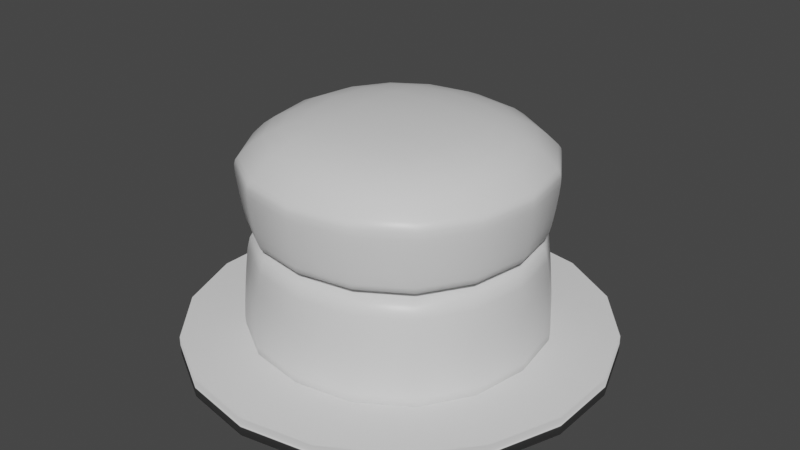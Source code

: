 # Source: Unity_cake_plain.blend  (saved by Blender 2.80.75; exported with 4.5.12 LTS)
import bpy
from mathutils import Matrix  # noqa: F401  (used for matrix-valued properties, if any)

bpy.ops.wm.read_factory_settings(use_empty=True)
scene = bpy.context.scene
scene.name = 'Scene'

# ---- collections
col_collection = bpy.data.collections.new('Collection'); scene.collection.children.link(col_collection)

# ---- materials (node trees are filled in below, after node groups)
mat_material = bpy.data.materials.new('Material')
mat_material.alpha_threshold = 0.0
mat_material.use_transparent_shadow = False
mat_material.line_color = (0.0, 0.0, 0.0, 1.0)
mat_material_001 = bpy.data.materials.new('Material.001')
mat_material_001.alpha_threshold = 0.0
mat_material_001.use_transparent_shadow = False
mat_material_001.line_color = (0.0, 0.0, 0.0, 1.0)

# ---- material node trees
mat_material.use_nodes = True; mat_material.node_tree.nodes.clear()
_N = mat_material.node_tree.nodes; _L = mat_material.node_tree.links
n0 = _N.new('ShaderNodeOutputMaterial'); n0.name = 'Material Output'; n0.location = (300, 300)
n1 = _N.new('ShaderNodeBsdfPrincipled'); n1.name = 'Principled BSDF'; n1.location = (10, 300)
n1.distribution = 'GGX'
n1.subsurface_method = 'BURLEY'
n1.inputs[2].default_value = 0.4
n1.inputs[3].default_value = 1.45
n1.inputs[27].default_value = (0.0, 0.0, 0.0, 1.0)
n1.inputs[28].default_value = 1.0
_L.new(n1.outputs[0], n0.inputs[0])
n0.is_active_output = True
mat_material_001.use_nodes = True; mat_material_001.node_tree.nodes.clear()
_N = mat_material_001.node_tree.nodes; _L = mat_material_001.node_tree.links
n0 = _N.new('ShaderNodeOutputMaterial'); n0.name = 'Material Output'; n0.location = (300, 300)
n1 = _N.new('ShaderNodeBsdfPrincipled'); n1.name = 'Principled BSDF'; n1.location = (10, 300)
n1.distribution = 'GGX'
n1.subsurface_method = 'BURLEY'
n1.inputs[2].default_value = 0.4
n1.inputs[3].default_value = 1.45
n1.inputs[27].default_value = (0.0, 0.0, 0.0, 1.0)
n1.inputs[28].default_value = 1.0
_L.new(n1.outputs[0], n0.inputs[0])
n0.is_active_output = True

# ---- world
world_world = bpy.data.worlds.new('World'); scene.world = world_world
world_world.use_nodes = True; world_world.node_tree.nodes.clear()
_N = world_world.node_tree.nodes; _L = world_world.node_tree.links
n0 = _N.new('ShaderNodeOutputWorld'); n0.name = 'World Output'; n0.location = (300, 300)
n1 = _N.new('ShaderNodeBackground'); n1.name = 'Background'; n1.location = (10, 300)
n1.inputs[0].default_value = (0.05088, 0.05088, 0.05088, 1.0)
_L.new(n1.outputs[0], n0.inputs[0])
n0.is_active_output = True
world_world.color = (0.05088, 0.05088, 0.05088)
world_world.use_sun_shadow = False
world_world.sun_shadow_jitter_overblur = 0.0

# ---- meshes
me_cube = bpy.data.meshes.new('Cube')
me_cube.from_pydata([(0.8902, 0.8902, 1.0), (0.9659, 0.9659, -1.0), (0.8902, -0.8902, 1.0), (0.9659, -0.9659, -1.0), (-0.8902, 0.8902, 1.0), (-0.9659, 0.9659, -1.0), (-0.8902, -0.8902, 1.0), (-0.9659, -0.9659, -1.0), (0.9357, -0.9357, 1.0), (-0.9357, -0.9357, 1.0), (0.9357, 0.9357, 1.0), (-0.9357, 0.9357, 1.0), (-1.0, 1.0, -1.0), (-1.0, -1.0, -1.0), (1.0, 1.0, -1.0), (1.0, -1.0, -1.0), (-0.8902, 0.8902, 1.019), (-0.7019, 0.7019, 3.118), (-0.8902, -0.8902, 1.019), (-0.7019, -0.7019, 3.118), (0.8902, 0.8902, 1.019), (0.7019, 0.7019, 3.118), (0.8902, -0.8902, 1.019), (0.7019, -0.7019, 3.118), (-0.9357, -0.9357, 1.019), (0.9357, -0.9357, 1.019), (-0.9357, 0.9357, 1.019), (0.9357, 0.9357, 1.019), (1.0, 1.0, 2.3), (1.0, -1.0, 2.3), (-1.0, 1.0, 2.3), (-1.0, -1.0, 2.3), (0.9659, 0.9659, 2.3), (0.9659, -0.9659, 2.3), (-0.9659, 0.9659, 2.3), (-0.9659, -0.9659, 2.3)], [], [(0, 4, 6, 2), (15, 8, 9, 13), (13, 9, 11, 12), (5, 1, 3, 7), (14, 10, 8, 15), (12, 11, 10, 14), (2, 6, 9, 8), (0, 2, 8, 10), (6, 4, 11, 9), (4, 0, 10, 11), (5, 7, 13, 12), (1, 5, 12, 14), (7, 3, 15, 13), (3, 1, 14, 15), (16, 20, 22, 18), (31, 24, 25, 29), (29, 25, 27, 28), (21, 17, 19, 23), (30, 26, 24, 31), (28, 27, 26, 30), (18, 22, 25, 24), (16, 18, 24, 26), (22, 20, 27, 25), (20, 16, 26, 27), (32, 33, 29, 28), (34, 32, 28, 30), (33, 35, 31, 29), (35, 34, 30, 31), (21, 23, 33, 32), (17, 21, 32, 34), (23, 19, 35, 33), (19, 17, 34, 35)])
me_cube.polygons.foreach_set('use_smooth', [True] * 32)
me_cube.polygons.foreach_set('material_index', [0, 0, 0, 0, 0, 0, 0, 0, 0, 0, 0, 0, 0, 0, 1, 1, 1, 1, 1, 1, 1, 1, 1, 1, 1, 1, 1, 1, 1, 1, 1, 1])
_uv = me_cube.uv_layers.new(name='UVMap')
_uv.uv.foreach_set('vector', [0.3811, 0.006085, 0.6189, 0.006085, 0.6189, 0.2439, 0.3811, 0.2439, 0.375, 0.25, 0.625, 0.25, 0.625, 0.5, 0.375, 0.5, 0.375, 0.5, 0.625, 0.5, 0.625, 0.75, 0.375, 0.75, 0.3793, 0.7543, 0.6207, 0.7543, 0.6207, 0.9957, 0.3793, 0.9957, 0.125, 0.5, 0.375, 0.5, 0.375, 0.75, 0.125, 0.75, 0.625, 0.5, 0.875, 0.5, 0.875, 0.75, 0.625, 0.75, 0.3811, 0.2439, 0.6189, 0.2439, 0.625, 0.25, 0.375, 0.25, 0.3811, 0.006085, 0.3811, 0.2439, 0.375, 0.25, 0.375, 0.0, 0.6189, 0.2439, 0.6189, 0.006085, 0.625, 0.0, 0.625, 0.25, 0.6189, 0.006085, 0.3811, 0.006085, 0.375, 0.0, 0.625, 0.0, 0.3793, 0.7543, 0.3793, 0.9957, 0.375, 1.0, 0.375, 0.75, 0.6207, 0.7543, 0.3793, 0.7543, 0.375, 0.75, 0.625, 0.75, 0.3793, 0.9957, 0.6207, 0.9957, 0.625, 1.0, 0.375, 1.0, 0.6207, 0.9957, 0.6207, 0.7543, 0.625, 0.75, 0.625, 1.0, 0.3811, 0.006085, 0.6189, 0.006085, 0.6189, 0.2439, 0.3811, 0.2439, 0.375, 0.25, 0.625, 0.25, 0.625, 0.5, 0.375, 0.5, 0.375, 0.5, 0.625, 0.5, 0.625, 0.75, 0.375, 0.75, 0.4123, 0.7873, 0.5877, 0.7873, 0.5877, 0.9627, 0.4123, 0.9627, 0.125, 0.5, 0.375, 0.5, 0.375, 0.75, 0.125, 0.75, 0.625, 0.5, 0.875, 0.5, 0.875, 0.75, 0.625, 0.75, 0.3811, 0.2439, 0.6189, 0.2439, 0.625, 0.25, 0.375, 0.25, 0.3811, 0.006085, 0.3811, 0.2439, 0.375, 0.25, 0.375, 0.0, 0.6189, 0.2439, 0.6189, 0.006085, 0.625, 0.0, 0.625, 0.25, 0.6189, 0.006085, 0.3811, 0.006085, 0.375, 0.0, 0.625, 0.0, 0.3793, 0.7543, 0.3793, 0.9957, 0.375, 1.0, 0.375, 0.75, 0.6207, 0.7543, 0.3793, 0.7543, 0.375, 0.75, 0.625, 0.75, 0.3793, 0.9957, 0.6207, 0.9957, 0.625, 1.0, 0.375, 1.0, 0.6207, 0.9957, 0.6207, 0.7543, 0.625, 0.75, 0.625, 1.0, 0.4123, 0.7873, 0.4123, 0.9627, 0.3793, 0.9957, 0.3793, 0.7543, 0.5877, 0.7873, 0.4123, 0.7873, 0.3793, 0.7543, 0.6207, 0.7543, 0.4123, 0.9627, 0.5877, 0.9627, 0.6207, 0.9957, 0.3793, 0.9957, 0.5877, 0.9627, 0.5877, 0.7873, 0.6207, 0.7543, 0.6207, 0.9957])
me_cube.materials.append(mat_material)
me_cube.materials.append(mat_material_001)
me_cube.use_remesh_preserve_volume = False
me_cube.use_remesh_preserve_attributes = False
me_cube.use_mirror_vertex_groups = False
me_cube.update()
me_cylinder = bpy.data.meshes.new('Cylinder')
me_cylinder.from_pydata([(0.0, 1.0, -1.0), (0.0, 1.0, 1.0), (0.342, 0.9397, -1.0), (0.342, 0.9397, 1.0), (0.6428, 0.766, -1.0), (0.6428, 0.766, 1.0), (0.866, 0.5, -1.0), (0.866, 0.5, 1.0), (0.9848, 0.1736, -1.0), (0.9848, 0.1736, 1.0), (0.9848, -0.1736, -1.0), (0.9848, -0.1736, 1.0), (0.866, -0.5, -1.0), (0.866, -0.5, 1.0), (0.6428, -0.766, -1.0), (0.6428, -0.766, 1.0), (0.342, -0.9397, -1.0), (0.342, -0.9397, 1.0), (1.51e-07, -1.0, -1.0), (1.51e-07, -1.0, 1.0), (-0.342, -0.9397, -1.0), (-0.342, -0.9397, 1.0), (-0.6428, -0.766, -1.0), (-0.6428, -0.766, 1.0), (-0.866, -0.5, -1.0), (-0.866, -0.5, 1.0), (-0.9848, -0.1736, -1.0), (-0.9848, -0.1736, 1.0), (-0.9848, 0.1736, -1.0), (-0.9848, 0.1736, 1.0), (-0.866, 0.5, -1.0), (-0.866, 0.5, 1.0), (-0.6428, 0.766, -1.0), (-0.6428, 0.766, 1.0), (-0.342, 0.9397, -1.0), (-0.342, 0.9397, 1.0)], [], [(0, 1, 3, 2), (2, 3, 5, 4), (4, 5, 7, 6), (6, 7, 9, 8), (8, 9, 11, 10), (10, 11, 13, 12), (12, 13, 15, 14), (14, 15, 17, 16), (16, 17, 19, 18), (18, 19, 21, 20), (20, 21, 23, 22), (22, 23, 25, 24), (24, 25, 27, 26), (26, 27, 29, 28), (28, 29, 31, 30), (30, 31, 33, 32), (3, 1, 35, 33, 31, 29, 27, 25, 23, 21, 19, 17, 15, 13, 11, 9, 7, 5), (32, 33, 35, 34), (34, 35, 1, 0), (0, 2, 4, 6, 8, 10, 12, 14, 16, 18, 20, 22, 24, 26, 28, 30, 32, 34)])
me_cylinder.polygons.foreach_set('use_smooth', [True] * 20)
_uv = me_cylinder.uv_layers.new(name='UVMap')
_uv.uv.foreach_set('vector', [1.0, 0.5, 1.0, 1.0, 0.9444, 1.0, 0.9444, 0.5, 0.9444, 0.5, 0.9444, 1.0, 0.8889, 1.0, 0.8889, 0.5, 0.8889, 0.5, 0.8889, 1.0, 0.8333, 1.0, 0.8333, 0.5, 0.8333, 0.5, 0.8333, 1.0, 0.7778, 1.0, 0.7778, 0.5, 0.7778, 0.5, 0.7778, 1.0, 0.7222, 1.0, 0.7222, 0.5, 0.7222, 0.5, 0.7222, 1.0, 0.6667, 1.0, 0.6667, 0.5, 0.6667, 0.5, 0.6667, 1.0, 0.6111, 1.0, 0.6111, 0.5, 0.6111, 0.5, 0.6111, 1.0, 0.5556, 1.0, 0.5556, 0.5, 0.5556, 0.5, 0.5556, 1.0, 0.5, 1.0, 0.5, 0.5, 0.5, 0.5, 0.5, 1.0, 0.4444, 1.0, 0.4444, 0.5, 0.4444, 0.5, 0.4444, 1.0, 0.3889, 1.0, 0.3889, 0.5, 0.3889, 0.5, 0.3889, 1.0, 0.3333, 1.0, 0.3333, 0.5, 0.3333, 0.5, 0.3333, 1.0, 0.2778, 1.0, 0.2778, 0.5, 0.2778, 0.5, 0.2778, 1.0, 0.2222, 1.0, 0.2222, 0.5, 0.2222, 0.5, 0.2222, 1.0, 0.1667, 1.0, 0.1667, 0.5, 0.1667, 0.5, 0.1667, 1.0, 0.1111, 1.0, 0.1111, 0.5, 0.3321, 0.4755, 0.25, 0.49, 0.1679, 0.4755, 0.09573, 0.4339, 0.04215, 0.37, 0.01365, 0.2917, 0.01365, 0.2083, 0.04215, 0.13, 0.09573, 0.06615, 0.1679, 0.02447, 0.25, 0.01, 0.3321, 0.02447, 0.4043, 0.06615, 0.4578, 0.13, 0.4864, 0.2083, 0.4864, 0.2917, 0.4578, 0.37, 0.4043, 0.4339, 0.1111, 0.5, 0.1111, 1.0, 0.05556, 1.0, 0.05556, 0.5, 0.05556, 0.5, 0.05556, 1.0, -1.863e-07, 1.0, -1.863e-07, 0.5, 0.75, 0.49, 0.8321, 0.4755, 0.9043, 0.4339, 0.9578, 0.37, 0.9864, 0.2917, 0.9864, 0.2083, 0.9578, 0.13, 0.9043, 0.06615, 0.8321, 0.02447, 0.75, 0.01, 0.6679, 0.02447, 0.5957, 0.06615, 0.5422, 0.13, 0.5136, 0.2083, 0.5136, 0.2917, 0.5422, 0.37, 0.5957, 0.4339, 0.6679, 0.4755])
me_cylinder.use_remesh_preserve_volume = False
me_cylinder.use_remesh_preserve_attributes = False
me_cylinder.use_mirror_vertex_groups = False
me_cylinder.update()

# ---- objects
ob_cake = bpy.data.objects.new('Cake', me_cube)
ob_plate = bpy.data.objects.new('plate', me_cylinder)

# ---- transforms, parenting, visibility, modifiers, constraints
ob_cake.location = (0.0, 0.0, 0.0)
ob_cake.scale = (1.0, 1.0, 0.3421)
ob_cake.lock_rotations_4d = False
ob_cake.empty_display_type = 'ARROWS'
ob_cake.lineart.crease_threshold = 0.0
_m = ob_cake.modifiers.new('Subdivision', 'SUBSURF')
_m.uv_smooth = 'PRESERVE_CORNERS'
_m.levels = 2
_m.show_only_control_edges = False
ob_plate.location = (0.0, 0.0, -0.345)
ob_plate.scale = (1.315, 1.315, 0.05684)
ob_plate.lineart.crease_threshold = 0.0

# ---- collection membership
col_collection.objects.link(ob_cake)
col_collection.objects.link(ob_plate)

# ---- scene / render settings (as saved in the file)
scene.frame_start = 1; scene.frame_end = 250; scene.frame_set(1)
scene.render.engine = 'BLENDER_EEVEE_NEXT'
scene.cycles.use_denoising = False
scene.cycles.samples = 128
scene.cycles.sampling_pattern = 'TABULATED_SOBOL'
scene.cycles.use_adaptive_sampling = False
scene.cycles.use_light_tree = False
scene.view_settings.view_transform = 'Filmic'
bpy.context.view_layer.update()

# ---- added for rendering (the .blend has no active camera and no usable light): camera, sun
cam_auto = bpy.data.cameras.new('AutoCamera')
cam_auto.lens = 50.0
cam_auto.sensor_width = 36.0
cam_auto.clip_end = 1000.0
ob_auto_camera = bpy.data.objects.new('AutoCamera', cam_auto)
scene.collection.objects.link(ob_auto_camera)
ob_auto_camera.location = (3.67657, -4.41189, 3.27365)
ob_auto_camera.rotation_euler = (1.09748, -7.21219e-08, 0.694738)
scene.camera = ob_auto_camera
light_auto_sun = bpy.data.lights.new('AutoSun', 'SUN')
light_auto_sun.energy = 3.0
light_auto_sun.angle = 0.0523599
ob_auto_sun = bpy.data.objects.new('AutoSun', light_auto_sun)
scene.collection.objects.link(ob_auto_sun)
ob_auto_sun.rotation_euler = (0.872665, 0.174533, 0.523599)
bpy.context.view_layer.update()
